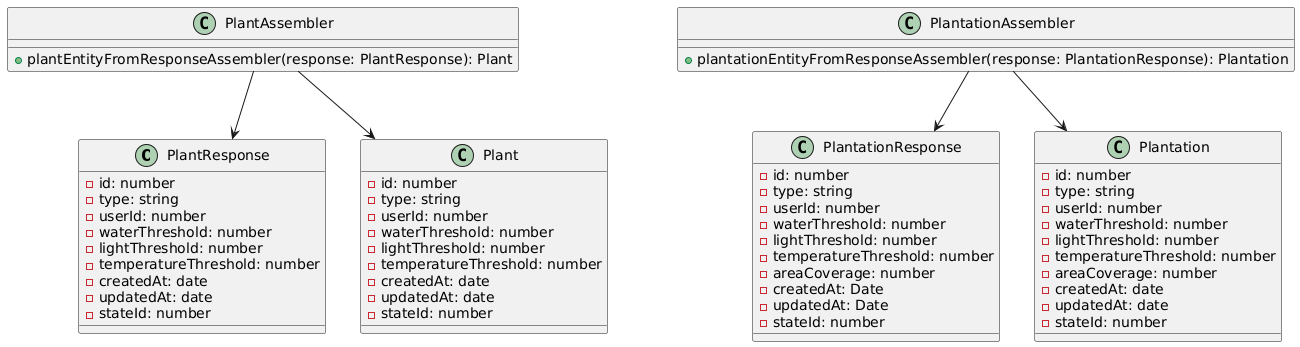

The diagram above was rendered by PlantUML. Its source (embedded in the PNG):
@startuml
' Define los modelos de respuesta
class PlantResponse {
  - id: number
  - type: string
  - userId: number
  - waterThreshold: number
  - lightThreshold: number
  - temperatureThreshold: number
  - createdAt: date
  - updatedAt: date
  - stateId: number
}

class PlantationResponse {
  - id: number
  - type: string
  - userId: number
  - waterThreshold: number
  - lightThreshold: number
  - temperatureThreshold: number
  - areaCoverage: number
  - createdAt: Date
  - updatedAt: Date
  - stateId: number
}

' Assembler para Plant
class PlantAssembler {
  +plantEntityFromResponseAssembler(response: PlantResponse): Plant
}

' Assembler para Plantation
class PlantationAssembler {
  +plantationEntityFromResponseAssembler(response: PlantationResponse): Plantation
}

' Clases de dominio
class Plant {
  - id: number
  - type: string
  - userId: number
  - waterThreshold: number
  - lightThreshold: number
  - temperatureThreshold: number
  - createdAt: date
  - updatedAt: date
  - stateId: number
}

class Plantation {
  - id: number
  - type: string
  - userId: number
  - waterThreshold: number
  - lightThreshold: number
  - temperatureThreshold: number
  - areaCoverage: number
  - createdAt: date
  - updatedAt: date
  - stateId: number
}

' Relaciones
PlantAssembler --> PlantResponse
PlantAssembler --> Plant
PlantationAssembler --> PlantationResponse
PlantationAssembler --> Plantation
@enduml